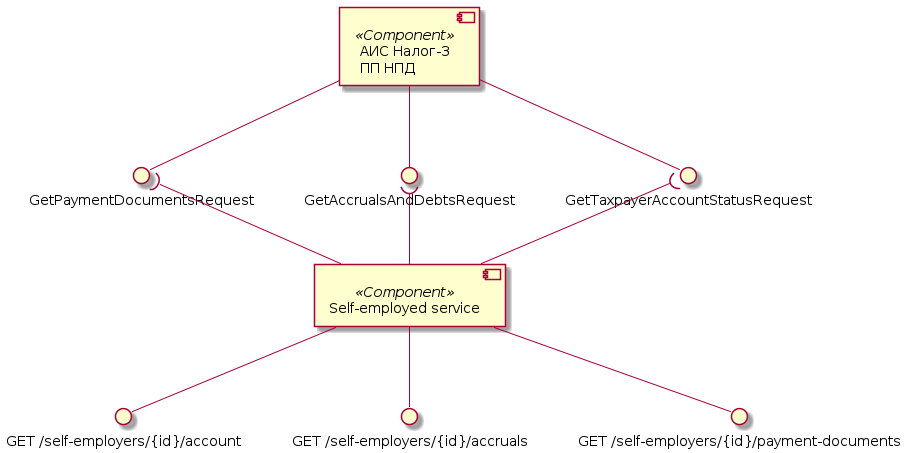

The diagram above was rendered by PlantUML. Its source (embedded in the PNG):
@startuml account-components

component "АИС Налог-3\nПП НПД" as Tax3 <<Component>>
interface "GetTaxpayerAccountStatusRequest" as GetAccountStatus
interface "GetAccrualsAndDebtsRequest" as GetAccrualsAndDebts
interface "GetPaymentDocumentsRequest" as GetPaymentDocuments

Tax3 --() GetAccountStatus
Tax3 --() GetAccrualsAndDebts
Tax3 --() GetPaymentDocuments

component "Self-employed service" as SelfEmplService <<Component>>
interface "GET /self-employers/{id}/account" as getAccount
interface "GET /self-employers/{id}/accruals" as getAccrualsAndDebts
interface "GET /self-employers/{id}/payment-documents" as getPaymentDocuments

SelfEmplService --() getAccount
SelfEmplService --() getAccrualsAndDebts
SelfEmplService --() getPaymentDocuments

SelfEmplService -up-( GetAccountStatus
SelfEmplService -up-( GetAccrualsAndDebts
SelfEmplService -up-( GetPaymentDocuments

@enduml